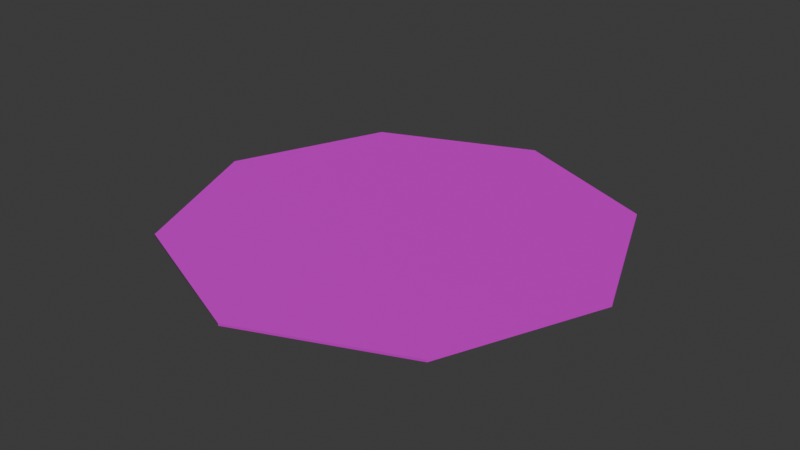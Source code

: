 # Source: TutorialEndFloor.blend  (saved by Blender 4.4.32; exported with 4.5.12 LTS)
import bpy
from mathutils import Matrix  # noqa: F401  (used for matrix-valued properties, if any)

bpy.ops.wm.read_factory_settings(use_empty=True)
scene = bpy.context.scene
scene.name = 'Scene'

# ---- images (referenced by path relative to the original .blend; pixels are not part of the script)
import os
ASSET_DIR = os.environ.get("B2B_ASSET_DIR", "")  # directory of the original .blend (textures are referenced by path, not embedded)
HERE = os.path.dirname(os.path.abspath(__file__))  # packed textures are extracted next to this script under _unpacked/

def load_image(name, relpath, width, height, colorspace="sRGB"):
    """Load a texture the original file referenced (path relative to the .blend, or extracted next to this script)."""
    p = next((c for c in (os.path.join(HERE, relpath), os.path.join(ASSET_DIR, relpath)) if relpath and os.path.exists(c)), "")
    if p:
        img = bpy.data.images.load(p, check_existing=True)
        img.name = name
    else:  # same state as the original file: an image datablock whose file is absent (Cycles renders it pink)
        img = bpy.data.images.new(name, width, height)
        img.source = "FILE"
        img.filepath = "//" + (relpath or name)
    img.colorspace_settings.name = colorspace
    return img
img_carpet016_2k_png_ambientocclusion_png = load_image('Carpet016_2K-PNG_AmbientOcclusion.png', 'Carpet016_2K-PNG_AmbientOcclusion.png', 1024, 1024, 'sRGB')
img_carpet016_2k_png_displacement_png = load_image('Carpet016_2K-PNG_Displacement.png', 'Carpet016_2K-PNG_Displacement.png', 1024, 1024, 'sRGB')
img_carpet016_2k_png_normaldx_png = load_image('Carpet016_2K-PNG_NormalDX.png', 'Carpet016_2K-PNG_NormalDX.png', 1024, 1024, 'sRGB')

# ---- materials (node trees are filled in below, after node groups)
mat_material = bpy.data.materials.new('Material')

# ---- material node trees
mat_material.use_nodes = True; mat_material.node_tree.nodes.clear()
_N = mat_material.node_tree.nodes; _L = mat_material.node_tree.links
n0 = _N.new('ShaderNodeBsdfPrincipled'); n0.name = 'Principled BSDF'; n0.location = (48, 343)
n1 = _N.new('ShaderNodeOutputMaterial'); n1.name = 'Material Output'; n1.location = (446, 300)
n2 = _N.new('ShaderNodeTexImage'); n2.name = 'Image Texture'; n2.location = (-631, 328)
n2.image = img_carpet016_2k_png_ambientocclusion_png
n3 = _N.new('ShaderNodeTexImage'); n3.name = 'Image Texture.001'; n3.location = (-467, -346)
n3.image = img_carpet016_2k_png_displacement_png
n4 = _N.new('ShaderNodeTexImage'); n4.name = 'Image Texture.002'; n4.location = (-511, -26)
n4.image = img_carpet016_2k_png_normaldx_png
n5 = _N.new('ShaderNodeUVMap'); n5.name = 'UV Map'; n5.location = (-916, 297)
n6 = _N.new('ShaderNodeMix'); n6.name = 'Mix'; n6.location = (-240, 331)
n6.data_type = 'RGBA'
n6.blend_type = 'MULTIPLY'
n6.inputs[7].default_value = (0.3231, 0.3231, 0.3231, 1.0)
_L.new(n0.outputs[0], n1.inputs[0])
_L.new(n5.outputs[0], n2.inputs[0])
_L.new(n6.outputs[2], n0.inputs[0])
_L.new(n2.outputs[0], n6.inputs[6])
_L.new(n3.outputs[0], n1.inputs[2])
_L.new(n5.outputs[0], n4.inputs[0])
_L.new(n4.outputs[0], n0.inputs[5])
n1.is_active_output = True

# ---- world
world_world = bpy.data.worlds.new('World'); scene.world = world_world
world_world.use_nodes = True; world_world.node_tree.nodes.clear()
_N = world_world.node_tree.nodes; _L = world_world.node_tree.links
n0 = _N.new('ShaderNodeOutputWorld'); n0.name = 'World Output'; n0.location = (300, 300)
n1 = _N.new('ShaderNodeBackground'); n1.name = 'Background'; n1.location = (10, 300)
n1.inputs[0].default_value = (0.05088, 0.05088, 0.05088, 1.0)
_L.new(n1.outputs[0], n0.inputs[0])
n0.is_active_output = True
world_world.color = (0.05088, 0.05088, 0.05088)
world_world.sun_shadow_jitter_overblur = 0.0

# ---- meshes
me_cylinder_001 = bpy.data.meshes.new('Cylinder.001')
me_cylinder_001.from_pydata([(0.0, 10.0, 0.0), (7.071, 7.071, 0.0), (10.0, 0.0, 0.0), (7.071, -7.071, 0.0), (0.0, -10.0, 0.0), (-7.071, -7.071, 0.0), (-10.0, 0.0, 0.0), (-7.071, 7.071, 0.0), (7.071, 7.071, -0.1), (0.0, 10.0, -0.1), (-7.071, -7.071, -0.1), (-10.0, 0.0, -0.1), (10.0, 0.0, -0.1), (7.071, -7.071, -0.1), (0.0, -10.0, -0.1), (-7.071, 7.071, -0.1)], [], [(1, 0, 2), (4, 3, 0), (5, 4, 0), (6, 0, 7), (5, 0, 6), (3, 2, 0), (8, 12, 9), (14, 9, 13), (10, 9, 14), (11, 15, 9), (10, 11, 9), (13, 9, 12), (6, 11, 10, 5), (4, 14, 13, 3), (2, 12, 8, 1), (7, 15, 11, 6), (5, 10, 14, 4), (3, 13, 12, 2), (0, 9, 15, 7), (1, 8, 9, 0)])
_uv = me_cylinder_001.uv_layers.new(name='UVMap')
_uv.uv.foreach_set('vector', [0.7048, 0.9905, 0.296, 0.9909, 0.9937, 0.7011, 0.7039, 0.003347, 0.9933, 0.2922, 0.296, 0.9909, 0.295, 0.003727, 0.7039, 0.003347, 0.296, 0.9909, 0.006178, 0.2931, 0.296, 0.9909, 0.006558, 0.702, 0.295, 0.003727, 0.296, 0.9909, 0.006178, 0.2931, 0.9933, 0.2922, 0.9937, 0.7011, 0.296, 0.9909, 0.7048, 0.9905, 0.9937, 0.7011, 0.296, 0.9909, 0.7039, 0.003347, 0.296, 0.9909, 0.9933, 0.2922, 0.295, 0.003727, 0.296, 0.9909, 0.7039, 0.003347, 0.006178, 0.2931, 0.006558, 0.702, 0.296, 0.9909, 0.295, 0.003727, 0.006178, 0.2931, 0.296, 0.9909, 0.9933, 0.2922, 0.296, 0.9909, 0.9937, 0.7011, 0.006178, 0.2931, 0.006178, 0.2931, 0.295, 0.003727, 0.295, 0.003727, 0.7039, 0.003347, 0.7039, 0.003347, 0.9933, 0.2922, 0.9933, 0.2922, 0.9937, 0.7011, 0.9937, 0.7011, 0.7048, 0.9905, 0.7048, 0.9905, 0.006558, 0.702, 0.006558, 0.702, 0.006178, 0.2931, 0.006178, 0.2931, 0.295, 0.003727, 0.295, 0.003727, 0.7039, 0.003347, 0.7039, 0.003347, 0.9933, 0.2922, 0.9933, 0.2922, 0.9937, 0.7011, 0.9937, 0.7011, 0.296, 0.9909, 0.296, 0.9909, 0.006558, 0.702, 0.006558, 0.702, 0.7048, 0.9905, 0.7048, 0.9905, 0.296, 0.9909, 0.296, 0.9909])
me_cylinder_001.materials.append(mat_material)
me_cylinder_001.update()

# ---- objects
ob_cylinder = bpy.data.objects.new('Cylinder', me_cylinder_001)

# ---- transforms, parenting, visibility, modifiers, constraints
ob_cylinder.location = (-0.3177, 0.0, 0.0)

# ---- collection membership
scene.collection.objects.link(ob_cylinder)

# ---- scene / render settings (as saved in the file)
scene.frame_start = 1; scene.frame_end = 250; scene.frame_set(1)
scene.render.engine = 'BLENDER_EEVEE_NEXT'
bpy.context.view_layer.update()

# ---- added for rendering (the .blend has no active camera and no usable light): camera, sun
cam_auto = bpy.data.cameras.new('AutoCamera')
cam_auto.lens = 50.0
cam_auto.sensor_width = 36.0
cam_auto.clip_end = 1000.0
ob_auto_camera = bpy.data.objects.new('AutoCamera', cam_auto)
scene.collection.objects.link(ob_auto_camera)
ob_auto_camera.location = (25.8518, -31.4034, 20.8856)
ob_auto_camera.rotation_euler = (1.09748, -7.21219e-08, 0.694738)
scene.camera = ob_auto_camera
light_auto_sun = bpy.data.lights.new('AutoSun', 'SUN')
light_auto_sun.energy = 3.0
light_auto_sun.angle = 0.0523599
ob_auto_sun = bpy.data.objects.new('AutoSun', light_auto_sun)
scene.collection.objects.link(ob_auto_sun)
ob_auto_sun.rotation_euler = (0.872665, 0.174533, 0.523599)
bpy.context.view_layer.update()
